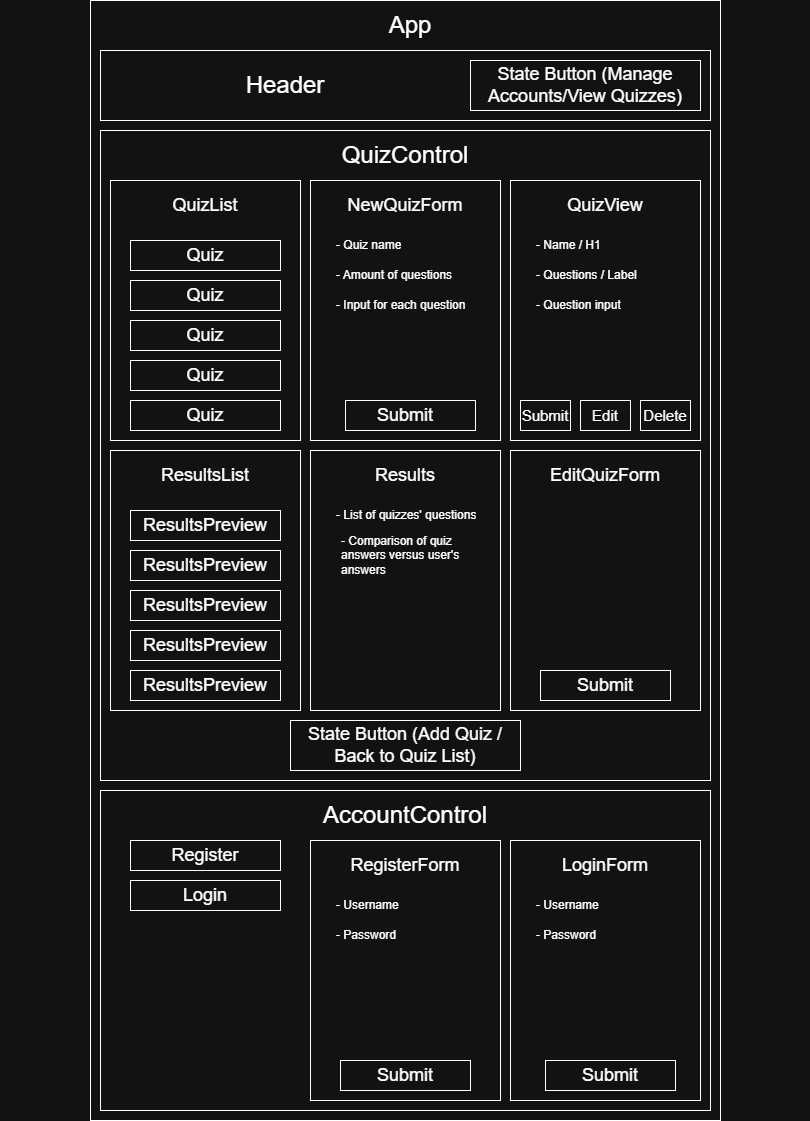

The diagram above was exported from draw.io. Its source (the exported page's mxGraphModel, read from the mxfile embedded in the PNG):
<mxGraphModel dx="1030" dy="527" grid="1" gridSize="10" guides="1" tooltips="1" connect="1" arrows="1" fold="1" page="1" pageScale="1" pageWidth="850" pageHeight="1100" math="0" shadow="0">
  <root>
    <mxCell id="0" />
    <mxCell id="1" parent="0" />
    <mxCell id="xCmctESqg9drtCHcozlU-1" parent="1" style="rounded=0;whiteSpace=wrap;html=1;" value="" vertex="1">
      <mxGeometry height="1120" width="630" x="110" y="20" as="geometry" />
    </mxCell>
    <mxCell id="xCmctESqg9drtCHcozlU-2" parent="1" style="text;html=1;whiteSpace=wrap;strokeColor=none;fillColor=none;align=center;verticalAlign=middle;rounded=0;" value="&lt;font style=&quot;font-size: 24px;&quot;&gt;App&lt;/font&gt;" vertex="1">
      <mxGeometry height="50" width="60" x="400" y="20" as="geometry" />
    </mxCell>
    <mxCell id="j5s7TWIPV1xYjPAXufK7-8" parent="1" style="rounded=0;whiteSpace=wrap;html=1;" value="" vertex="1">
      <mxGeometry height="70" width="610" x="120" y="70" as="geometry" />
    </mxCell>
    <mxCell id="j5s7TWIPV1xYjPAXufK7-10" parent="1" style="text;html=1;whiteSpace=wrap;strokeColor=none;fillColor=none;align=center;verticalAlign=middle;rounded=0;" value="&lt;font style=&quot;font-size: 24px;&quot;&gt;Header&lt;/font&gt;" vertex="1">
      <mxGeometry height="50" width="350" x="130" y="80" as="geometry" />
    </mxCell>
    <mxCell id="j5s7TWIPV1xYjPAXufK7-11" parent="1" style="rounded=0;whiteSpace=wrap;html=1;" value="" vertex="1">
      <mxGeometry height="50" width="230" x="490" y="80" as="geometry" />
    </mxCell>
    <mxCell id="j5s7TWIPV1xYjPAXufK7-12" parent="1" style="text;html=1;whiteSpace=wrap;strokeColor=none;fillColor=none;align=center;verticalAlign=middle;rounded=0;" value="&lt;font style=&quot;font-size: 18px;&quot;&gt;State Button (Manage Accounts/&lt;/font&gt;&lt;font style=&quot;background-color: transparent; color: light-dark(rgb(0, 0, 0), rgb(255, 255, 255)); font-size: 18px;&quot;&gt;View Quizzes&lt;/font&gt;&lt;span style=&quot;background-color: transparent; color: light-dark(rgb(0, 0, 0), rgb(255, 255, 255)); font-size: 18px;&quot;&gt;)&lt;/span&gt;" vertex="1">
      <mxGeometry height="50" width="230" x="490" y="80" as="geometry" />
    </mxCell>
    <mxCell id="FRDxF6oarWD8rmd44CvF-2" parent="1" style="rounded=0;whiteSpace=wrap;html=1;" value="" vertex="1">
      <mxGeometry height="650" width="610" x="120" y="150" as="geometry" />
    </mxCell>
    <mxCell id="FRDxF6oarWD8rmd44CvF-3" parent="1" style="text;html=1;whiteSpace=wrap;strokeColor=none;fillColor=none;align=center;verticalAlign=middle;rounded=0;" value="&lt;font style=&quot;font-size: 24px;&quot;&gt;QuizControl&lt;/font&gt;" vertex="1">
      <mxGeometry height="50" width="810" x="20" y="150" as="geometry" />
    </mxCell>
    <mxCell id="FRDxF6oarWD8rmd44CvF-6" parent="1" style="rounded=0;whiteSpace=wrap;html=1;" value="" vertex="1">
      <mxGeometry height="260" width="190" x="130" y="200" as="geometry" />
    </mxCell>
    <mxCell id="FRDxF6oarWD8rmd44CvF-7" parent="1" style="rounded=0;whiteSpace=wrap;html=1;" value="" vertex="1">
      <mxGeometry height="260" width="190" x="330" y="200" as="geometry" />
    </mxCell>
    <mxCell id="FRDxF6oarWD8rmd44CvF-8" parent="1" style="text;html=1;whiteSpace=wrap;strokeColor=none;fillColor=none;align=center;verticalAlign=middle;rounded=0;" value="&lt;span style=&quot;font-size: 18px;&quot;&gt;QuizList&lt;/span&gt;" vertex="1">
      <mxGeometry height="50" width="190" x="130" y="200" as="geometry" />
    </mxCell>
    <mxCell id="FRDxF6oarWD8rmd44CvF-9" parent="1" style="text;html=1;whiteSpace=wrap;strokeColor=none;fillColor=none;align=center;verticalAlign=middle;rounded=0;" value="&lt;span style=&quot;font-size: 18px;&quot;&gt;NewQuizForm&lt;/span&gt;" vertex="1">
      <mxGeometry height="50" width="190" x="330" y="200" as="geometry" />
    </mxCell>
    <mxCell id="FRDxF6oarWD8rmd44CvF-10" parent="1" style="rounded=0;whiteSpace=wrap;html=1;" value="" vertex="1">
      <mxGeometry height="260" width="190" x="530" y="200" as="geometry" />
    </mxCell>
    <mxCell id="FRDxF6oarWD8rmd44CvF-11" parent="1" style="rounded=0;whiteSpace=wrap;html=1;" value="" vertex="1">
      <mxGeometry height="260" width="190" x="530" y="470" as="geometry" />
    </mxCell>
    <mxCell id="FRDxF6oarWD8rmd44CvF-12" parent="1" style="text;html=1;whiteSpace=wrap;strokeColor=none;fillColor=none;align=center;verticalAlign=middle;rounded=0;" value="&lt;font style=&quot;font-size: 18px;&quot;&gt;QuizView&lt;/font&gt;" vertex="1">
      <mxGeometry height="50" width="190" x="530" y="200" as="geometry" />
    </mxCell>
    <mxCell id="FRDxF6oarWD8rmd44CvF-13" parent="1" style="text;html=1;whiteSpace=wrap;strokeColor=none;fillColor=none;align=center;verticalAlign=middle;rounded=0;" value="&lt;font style=&quot;font-size: 18px;&quot;&gt;EditQuizForm&lt;br&gt;&lt;/font&gt;" vertex="1">
      <mxGeometry height="50" width="190" x="530" y="470" as="geometry" />
    </mxCell>
    <mxCell id="FRDxF6oarWD8rmd44CvF-14" parent="1" style="text;strokeColor=none;fillColor=none;align=left;verticalAlign=middle;spacingLeft=4;spacingRight=4;overflow=hidden;points=[[0,0.5],[1,0.5]];portConstraint=eastwest;rotatable=0;whiteSpace=wrap;html=1;" value="- Quiz name" vertex="1">
      <mxGeometry height="30" width="150" x="350" y="250" as="geometry" />
    </mxCell>
    <mxCell id="FRDxF6oarWD8rmd44CvF-15" parent="1" style="text;strokeColor=none;fillColor=none;align=left;verticalAlign=middle;spacingLeft=4;spacingRight=4;overflow=hidden;points=[[0,0.5],[1,0.5]];portConstraint=eastwest;rotatable=0;whiteSpace=wrap;html=1;" value="- Amount of questions" vertex="1">
      <mxGeometry height="30" width="150" x="350" y="280" as="geometry" />
    </mxCell>
    <mxCell id="FRDxF6oarWD8rmd44CvF-16" parent="1" style="text;strokeColor=none;fillColor=none;align=left;verticalAlign=middle;spacingLeft=4;spacingRight=4;overflow=hidden;points=[[0,0.5],[1,0.5]];portConstraint=eastwest;rotatable=0;whiteSpace=wrap;html=1;" value="- Input for each question" vertex="1">
      <mxGeometry height="30" width="150" x="350" y="310" as="geometry" />
    </mxCell>
    <mxCell id="FRDxF6oarWD8rmd44CvF-17" parent="1" style="text;strokeColor=none;fillColor=none;align=left;verticalAlign=middle;spacingLeft=4;spacingRight=4;overflow=hidden;points=[[0,0.5],[1,0.5]];portConstraint=eastwest;rotatable=0;whiteSpace=wrap;html=1;" value="- Name / H1" vertex="1">
      <mxGeometry height="30" width="150" x="550" y="250" as="geometry" />
    </mxCell>
    <mxCell id="FRDxF6oarWD8rmd44CvF-18" parent="1" style="text;strokeColor=none;fillColor=none;align=left;verticalAlign=middle;spacingLeft=4;spacingRight=4;overflow=hidden;points=[[0,0.5],[1,0.5]];portConstraint=eastwest;rotatable=0;whiteSpace=wrap;html=1;" value="- Questions / Label" vertex="1">
      <mxGeometry height="30" width="150" x="550" y="280" as="geometry" />
    </mxCell>
    <mxCell id="FRDxF6oarWD8rmd44CvF-19" parent="1" style="text;strokeColor=none;fillColor=none;align=left;verticalAlign=middle;spacingLeft=4;spacingRight=4;overflow=hidden;points=[[0,0.5],[1,0.5]];portConstraint=eastwest;rotatable=0;whiteSpace=wrap;html=1;" value="- Question input" vertex="1">
      <mxGeometry height="30" width="150" x="550" y="310" as="geometry" />
    </mxCell>
    <mxCell id="FRDxF6oarWD8rmd44CvF-21" parent="1" style="rounded=0;whiteSpace=wrap;html=1;" value="" vertex="1">
      <mxGeometry height="30" width="150" x="150" y="420" as="geometry" />
    </mxCell>
    <mxCell id="FRDxF6oarWD8rmd44CvF-23" parent="1" style="rounded=0;whiteSpace=wrap;html=1;" value="" vertex="1">
      <mxGeometry height="30" width="150" x="150" y="380" as="geometry" />
    </mxCell>
    <mxCell id="FRDxF6oarWD8rmd44CvF-24" parent="1" style="rounded=0;whiteSpace=wrap;html=1;" value="" vertex="1">
      <mxGeometry height="30" width="150" x="150" y="340" as="geometry" />
    </mxCell>
    <mxCell id="FRDxF6oarWD8rmd44CvF-25" parent="1" style="rounded=0;whiteSpace=wrap;html=1;" value="" vertex="1">
      <mxGeometry height="30" width="150" x="150" y="300" as="geometry" />
    </mxCell>
    <mxCell id="FRDxF6oarWD8rmd44CvF-26" parent="1" style="rounded=0;whiteSpace=wrap;html=1;" value="" vertex="1">
      <mxGeometry height="30" width="150" x="150" y="260" as="geometry" />
    </mxCell>
    <mxCell id="FRDxF6oarWD8rmd44CvF-30" parent="1" style="text;html=1;whiteSpace=wrap;strokeColor=none;fillColor=none;align=center;verticalAlign=middle;rounded=0;" value="&lt;font style=&quot;font-size: 18px;&quot;&gt;Quiz&lt;/font&gt;" vertex="1">
      <mxGeometry height="30" width="130" x="160" y="260" as="geometry" />
    </mxCell>
    <mxCell id="FRDxF6oarWD8rmd44CvF-31" parent="1" style="rounded=0;whiteSpace=wrap;html=1;" value="" vertex="1">
      <mxGeometry height="30" width="130" x="365" y="420" as="geometry" />
    </mxCell>
    <mxCell id="FRDxF6oarWD8rmd44CvF-32" parent="1" style="rounded=0;whiteSpace=wrap;html=1;" value="" vertex="1">
      <mxGeometry height="30" width="130" x="560" y="690" as="geometry" />
    </mxCell>
    <mxCell id="FRDxF6oarWD8rmd44CvF-34" parent="1" style="text;html=1;whiteSpace=wrap;strokeColor=none;fillColor=none;align=center;verticalAlign=middle;rounded=0;" value="&lt;font style=&quot;font-size: 18px;&quot;&gt;Submit&lt;/font&gt;" vertex="1">
      <mxGeometry height="30" width="130" x="360" y="420" as="geometry" />
    </mxCell>
    <mxCell id="FRDxF6oarWD8rmd44CvF-35" parent="1" style="text;html=1;whiteSpace=wrap;strokeColor=none;fillColor=none;align=center;verticalAlign=middle;rounded=0;" value="&lt;font style=&quot;font-size: 18px;&quot;&gt;Submit&lt;/font&gt;" vertex="1">
      <mxGeometry height="30" width="130" x="560" y="690" as="geometry" />
    </mxCell>
    <mxCell id="FRDxF6oarWD8rmd44CvF-36" parent="1" style="rounded=0;whiteSpace=wrap;html=1;" value="" vertex="1">
      <mxGeometry height="30" width="50" x="660" y="420" as="geometry" />
    </mxCell>
    <mxCell id="FRDxF6oarWD8rmd44CvF-42" parent="1" style="rounded=0;whiteSpace=wrap;html=1;" value="" vertex="1">
      <mxGeometry height="320" width="610" x="120" y="810" as="geometry" />
    </mxCell>
    <mxCell id="FRDxF6oarWD8rmd44CvF-43" parent="1" style="text;html=1;whiteSpace=wrap;strokeColor=none;fillColor=none;align=center;verticalAlign=middle;rounded=0;" value="&lt;font style=&quot;font-size: 24px;&quot;&gt;AccountControl&lt;/font&gt;" vertex="1">
      <mxGeometry height="50" width="230" x="310" y="810" as="geometry" />
    </mxCell>
    <mxCell id="FRDxF6oarWD8rmd44CvF-48" parent="1" style="rounded=0;whiteSpace=wrap;html=1;" value="" vertex="1">
      <mxGeometry height="260" width="190" x="330" y="860" as="geometry" />
    </mxCell>
    <mxCell id="FRDxF6oarWD8rmd44CvF-49" parent="1" style="rounded=0;whiteSpace=wrap;html=1;" value="" vertex="1">
      <mxGeometry height="260" width="190" x="530" y="860" as="geometry" />
    </mxCell>
    <mxCell id="FRDxF6oarWD8rmd44CvF-50" parent="1" style="rounded=0;whiteSpace=wrap;html=1;" value="" vertex="1">
      <mxGeometry height="260" width="190" x="130" y="470" as="geometry" />
    </mxCell>
    <mxCell id="FRDxF6oarWD8rmd44CvF-51" parent="1" style="text;html=1;whiteSpace=wrap;strokeColor=none;fillColor=none;align=center;verticalAlign=middle;rounded=0;" value="&lt;span style=&quot;font-size: 18px;&quot;&gt;RegisterForm&lt;/span&gt;" vertex="1">
      <mxGeometry height="50" width="190" x="330" y="860" as="geometry" />
    </mxCell>
    <mxCell id="FRDxF6oarWD8rmd44CvF-52" parent="1" style="text;html=1;whiteSpace=wrap;strokeColor=none;fillColor=none;align=center;verticalAlign=middle;rounded=0;" value="&lt;span style=&quot;font-size: 18px;&quot;&gt;LoginForm&lt;/span&gt;" vertex="1">
      <mxGeometry height="50" width="190" x="530" y="860" as="geometry" />
    </mxCell>
    <mxCell id="FRDxF6oarWD8rmd44CvF-53" parent="1" style="text;html=1;whiteSpace=wrap;strokeColor=none;fillColor=none;align=center;verticalAlign=middle;rounded=0;" value="&lt;span style=&quot;font-size: 18px;&quot;&gt;ResultsList&lt;/span&gt;" vertex="1">
      <mxGeometry height="50" width="190" x="130" y="470" as="geometry" />
    </mxCell>
    <mxCell id="FRDxF6oarWD8rmd44CvF-54" parent="1" style="text;strokeColor=none;fillColor=none;align=left;verticalAlign=middle;spacingLeft=4;spacingRight=4;overflow=hidden;points=[[0,0.5],[1,0.5]];portConstraint=eastwest;rotatable=0;whiteSpace=wrap;html=1;" value="- Username" vertex="1">
      <mxGeometry height="30" width="160" x="550" y="910" as="geometry" />
    </mxCell>
    <mxCell id="FRDxF6oarWD8rmd44CvF-55" parent="1" style="text;strokeColor=none;fillColor=none;align=left;verticalAlign=middle;spacingLeft=4;spacingRight=4;overflow=hidden;points=[[0,0.5],[1,0.5]];portConstraint=eastwest;rotatable=0;whiteSpace=wrap;html=1;" value="- Password" vertex="1">
      <mxGeometry height="30" width="160" x="550" y="940" as="geometry" />
    </mxCell>
    <mxCell id="FRDxF6oarWD8rmd44CvF-56" parent="1" style="text;strokeColor=none;fillColor=none;align=left;verticalAlign=middle;spacingLeft=4;spacingRight=4;overflow=hidden;points=[[0,0.5],[1,0.5]];portConstraint=eastwest;rotatable=0;whiteSpace=wrap;html=1;" value="- Username" vertex="1">
      <mxGeometry height="30" width="160" x="350" y="910" as="geometry" />
    </mxCell>
    <mxCell id="FRDxF6oarWD8rmd44CvF-57" parent="1" style="text;strokeColor=none;fillColor=none;align=left;verticalAlign=middle;spacingLeft=4;spacingRight=4;overflow=hidden;points=[[0,0.5],[1,0.5]];portConstraint=eastwest;rotatable=0;whiteSpace=wrap;html=1;" value="- Password" vertex="1">
      <mxGeometry height="30" width="160" x="350" y="940" as="geometry" />
    </mxCell>
    <mxCell id="FRDxF6oarWD8rmd44CvF-59" parent="1" style="rounded=0;whiteSpace=wrap;html=1;" value="" vertex="1">
      <mxGeometry height="30" width="130" x="360" y="1080" as="geometry" />
    </mxCell>
    <mxCell id="FRDxF6oarWD8rmd44CvF-60" parent="1" style="rounded=0;whiteSpace=wrap;html=1;" value="" vertex="1">
      <mxGeometry height="30" width="130" x="565" y="1080" as="geometry" />
    </mxCell>
    <mxCell id="FRDxF6oarWD8rmd44CvF-63" parent="1" style="rounded=0;whiteSpace=wrap;html=1;" value="" vertex="1">
      <mxGeometry height="30" width="150" x="150" y="610" as="geometry" />
    </mxCell>
    <mxCell id="FRDxF6oarWD8rmd44CvF-64" parent="1" style="rounded=0;whiteSpace=wrap;html=1;" value="" vertex="1">
      <mxGeometry height="30" width="150" x="150" y="650" as="geometry" />
    </mxCell>
    <mxCell id="FRDxF6oarWD8rmd44CvF-65" parent="1" style="rounded=0;whiteSpace=wrap;html=1;" value="" vertex="1">
      <mxGeometry height="30" width="150" x="150" y="690" as="geometry" />
    </mxCell>
    <mxCell id="FRDxF6oarWD8rmd44CvF-68" parent="1" style="text;html=1;whiteSpace=wrap;strokeColor=none;fillColor=none;align=center;verticalAlign=middle;rounded=0;" value="&lt;font style=&quot;font-size: 18px;&quot;&gt;Submit&lt;/font&gt;" vertex="1">
      <mxGeometry height="30" width="130" x="360" y="1080" as="geometry" />
    </mxCell>
    <mxCell id="FRDxF6oarWD8rmd44CvF-69" parent="1" style="text;html=1;whiteSpace=wrap;strokeColor=none;fillColor=none;align=center;verticalAlign=middle;rounded=0;" value="&lt;font style=&quot;font-size: 18px;&quot;&gt;Submit&lt;/font&gt;" vertex="1">
      <mxGeometry height="30" width="130" x="565" y="1080" as="geometry" />
    </mxCell>
    <mxCell id="o8B-i5pSo_3oEGZ8DRU5-10" parent="1" style="rounded=0;whiteSpace=wrap;html=1;" value="" vertex="1">
      <mxGeometry height="30" width="150" x="150" y="860" as="geometry" />
    </mxCell>
    <mxCell id="o8B-i5pSo_3oEGZ8DRU5-13" parent="1" style="rounded=0;whiteSpace=wrap;html=1;" value="" vertex="1">
      <mxGeometry height="30" width="150" x="150" y="900" as="geometry" />
    </mxCell>
    <mxCell id="o8B-i5pSo_3oEGZ8DRU5-16" parent="1" style="text;html=1;whiteSpace=wrap;strokeColor=none;fillColor=none;align=center;verticalAlign=middle;rounded=0;" value="&lt;font style=&quot;font-size: 18px;&quot;&gt;Register&lt;/font&gt;" vertex="1">
      <mxGeometry height="30" width="130" x="160" y="860" as="geometry" />
    </mxCell>
    <mxCell id="o8B-i5pSo_3oEGZ8DRU5-17" parent="1" style="text;html=1;whiteSpace=wrap;strokeColor=none;fillColor=none;align=center;verticalAlign=middle;rounded=0;" value="&lt;font style=&quot;font-size: 18px;&quot;&gt;Login&lt;/font&gt;" vertex="1">
      <mxGeometry height="30" width="130" x="160" y="900" as="geometry" />
    </mxCell>
    <mxCell id="m9u_G-GOEdSPzKoymcGj-1" parent="1" style="text;html=1;whiteSpace=wrap;strokeColor=none;fillColor=none;align=center;verticalAlign=middle;rounded=0;" value="&lt;font style=&quot;font-size: 18px;&quot;&gt;Quiz&lt;/font&gt;" vertex="1">
      <mxGeometry height="30" width="130" x="160" y="300" as="geometry" />
    </mxCell>
    <mxCell id="m9u_G-GOEdSPzKoymcGj-2" parent="1" style="text;html=1;whiteSpace=wrap;strokeColor=none;fillColor=none;align=center;verticalAlign=middle;rounded=0;" value="&lt;font style=&quot;font-size: 18px;&quot;&gt;Quiz&lt;/font&gt;" vertex="1">
      <mxGeometry height="30" width="130" x="160" y="340" as="geometry" />
    </mxCell>
    <mxCell id="m9u_G-GOEdSPzKoymcGj-3" parent="1" style="text;html=1;whiteSpace=wrap;strokeColor=none;fillColor=none;align=center;verticalAlign=middle;rounded=0;" value="&lt;font style=&quot;font-size: 18px;&quot;&gt;Quiz&lt;/font&gt;" vertex="1">
      <mxGeometry height="30" width="130" x="160" y="380" as="geometry" />
    </mxCell>
    <mxCell id="m9u_G-GOEdSPzKoymcGj-4" parent="1" style="text;html=1;whiteSpace=wrap;strokeColor=none;fillColor=none;align=center;verticalAlign=middle;rounded=0;" value="&lt;font style=&quot;font-size: 18px;&quot;&gt;Quiz&lt;/font&gt;" vertex="1">
      <mxGeometry height="30" width="130" x="160" y="420" as="geometry" />
    </mxCell>
    <mxCell id="m9u_G-GOEdSPzKoymcGj-5" parent="1" style="rounded=0;whiteSpace=wrap;html=1;" value="" vertex="1">
      <mxGeometry height="30" width="50" x="600" y="420" as="geometry" />
    </mxCell>
    <mxCell id="m9u_G-GOEdSPzKoymcGj-6" parent="1" style="rounded=0;whiteSpace=wrap;html=1;" value="" vertex="1">
      <mxGeometry height="30" width="50" x="540" y="420" as="geometry" />
    </mxCell>
    <mxCell id="m9u_G-GOEdSPzKoymcGj-9" parent="1" style="text;html=1;whiteSpace=wrap;strokeColor=none;fillColor=none;align=center;verticalAlign=middle;rounded=0;" value="&lt;font style=&quot;font-size: 15px;&quot;&gt;&lt;span style=&quot;background-color: transparent; color: light-dark(rgb(0, 0, 0), rgb(255, 255, 255));&quot;&gt;Submit&lt;/span&gt;&lt;/font&gt;" vertex="1">
      <mxGeometry height="30" width="50" x="540" y="420" as="geometry" />
    </mxCell>
    <mxCell id="m9u_G-GOEdSPzKoymcGj-11" parent="1" style="text;html=1;whiteSpace=wrap;strokeColor=none;fillColor=none;align=center;verticalAlign=middle;rounded=0;" value="&lt;font style=&quot;font-size: 15px;&quot;&gt;Edit&lt;/font&gt;" vertex="1">
      <mxGeometry height="30" width="50" x="600" y="420" as="geometry" />
    </mxCell>
    <mxCell id="m9u_G-GOEdSPzKoymcGj-12" parent="1" style="text;html=1;whiteSpace=wrap;strokeColor=none;fillColor=none;align=center;verticalAlign=middle;rounded=0;" value="&lt;font style=&quot;font-size: 15px;&quot;&gt;Delete&lt;/font&gt;" vertex="1">
      <mxGeometry height="30" width="50" x="660" y="420" as="geometry" />
    </mxCell>
    <mxCell id="m9u_G-GOEdSPzKoymcGj-13" parent="1" style="rounded=0;whiteSpace=wrap;html=1;" value="" vertex="1">
      <mxGeometry height="30" width="150" x="150" y="570" as="geometry" />
    </mxCell>
    <mxCell id="m9u_G-GOEdSPzKoymcGj-14" parent="1" style="rounded=0;whiteSpace=wrap;html=1;" value="" vertex="1">
      <mxGeometry height="30" width="150" x="150" y="530" as="geometry" />
    </mxCell>
    <mxCell id="m9u_G-GOEdSPzKoymcGj-15" parent="1" style="text;html=1;whiteSpace=wrap;strokeColor=none;fillColor=none;align=center;verticalAlign=middle;rounded=0;" value="&lt;font style=&quot;font-size: 18px;&quot;&gt;ResultsPreview&lt;/font&gt;" vertex="1">
      <mxGeometry height="30" width="130" x="160" y="690" as="geometry" />
    </mxCell>
    <mxCell id="m9u_G-GOEdSPzKoymcGj-16" parent="1" style="text;html=1;whiteSpace=wrap;strokeColor=none;fillColor=none;align=center;verticalAlign=middle;rounded=0;" value="&lt;font style=&quot;font-size: 18px;&quot;&gt;ResultsPreview&lt;/font&gt;" vertex="1">
      <mxGeometry height="30" width="130" x="160" y="650" as="geometry" />
    </mxCell>
    <mxCell id="m9u_G-GOEdSPzKoymcGj-17" parent="1" style="text;html=1;whiteSpace=wrap;strokeColor=none;fillColor=none;align=center;verticalAlign=middle;rounded=0;" value="&lt;font style=&quot;font-size: 18px;&quot;&gt;ResultsPreview&lt;/font&gt;" vertex="1">
      <mxGeometry height="30" width="130" x="160" y="610" as="geometry" />
    </mxCell>
    <mxCell id="m9u_G-GOEdSPzKoymcGj-18" parent="1" style="text;html=1;whiteSpace=wrap;strokeColor=none;fillColor=none;align=center;verticalAlign=middle;rounded=0;" value="&lt;font style=&quot;font-size: 18px;&quot;&gt;ResultsPreview&lt;/font&gt;" vertex="1">
      <mxGeometry height="30" width="130" x="160" y="570" as="geometry" />
    </mxCell>
    <mxCell id="m9u_G-GOEdSPzKoymcGj-19" parent="1" style="text;html=1;whiteSpace=wrap;strokeColor=none;fillColor=none;align=center;verticalAlign=middle;rounded=0;" value="&lt;font style=&quot;font-size: 18px;&quot;&gt;ResultsPreview&lt;/font&gt;" vertex="1">
      <mxGeometry height="30" width="130" x="160" y="530" as="geometry" />
    </mxCell>
    <mxCell id="yFL8WnfjFq57Py9_pn15-2" parent="1" style="rounded=0;whiteSpace=wrap;html=1;" value="" vertex="1">
      <mxGeometry height="260" width="190" x="330" y="470" as="geometry" />
    </mxCell>
    <mxCell id="yFL8WnfjFq57Py9_pn15-3" parent="1" style="text;html=1;whiteSpace=wrap;strokeColor=none;fillColor=none;align=center;verticalAlign=middle;rounded=0;" value="&lt;span style=&quot;font-size: 18px;&quot;&gt;Results&lt;/span&gt;" vertex="1">
      <mxGeometry height="50" width="190" x="330" y="470" as="geometry" />
    </mxCell>
    <mxCell id="vCRVLhoR7-lp9Zzlp_bA-1" parent="1" style="text;strokeColor=none;fillColor=none;align=left;verticalAlign=middle;spacingLeft=4;spacingRight=4;overflow=hidden;points=[[0,0.5],[1,0.5]];portConstraint=eastwest;rotatable=0;whiteSpace=wrap;html=1;" value="- List of quizzes'&lt;span style=&quot;background-color: transparent; color: light-dark(rgb(0, 0, 0), rgb(255, 255, 255));&quot;&gt;&amp;nbsp;questions&lt;/span&gt;" vertex="1">
      <mxGeometry height="30" width="160" x="350" y="520" as="geometry" />
    </mxCell>
    <mxCell id="vCRVLhoR7-lp9Zzlp_bA-2" parent="1" style="text;strokeColor=none;fillColor=none;align=left;verticalAlign=middle;spacingLeft=4;spacingRight=4;overflow=hidden;points=[[0,0.5],[1,0.5]];portConstraint=eastwest;rotatable=0;whiteSpace=wrap;html=1;" value="- Comparison of quiz answers versus user's answers" vertex="1">
      <mxGeometry height="50" width="150" x="355" y="550" as="geometry" />
    </mxCell>
    <mxCell id="vCRVLhoR7-lp9Zzlp_bA-5" parent="1" style="rounded=0;whiteSpace=wrap;html=1;" value="" vertex="1">
      <mxGeometry height="50" width="230" x="310" y="740" as="geometry" />
    </mxCell>
    <mxCell id="vCRVLhoR7-lp9Zzlp_bA-7" parent="1" style="text;html=1;whiteSpace=wrap;strokeColor=none;fillColor=none;align=center;verticalAlign=middle;rounded=0;" value="&lt;font style=&quot;font-size: 18px;&quot;&gt;State Button (Add Quiz / Back to Quiz List&lt;/font&gt;&lt;span style=&quot;background-color: transparent; color: light-dark(rgb(0, 0, 0), rgb(255, 255, 255)); font-size: 18px;&quot;&gt;)&lt;/span&gt;" vertex="1">
      <mxGeometry height="50" width="230" x="310" y="740" as="geometry" />
    </mxCell>
  </root>
</mxGraphModel>